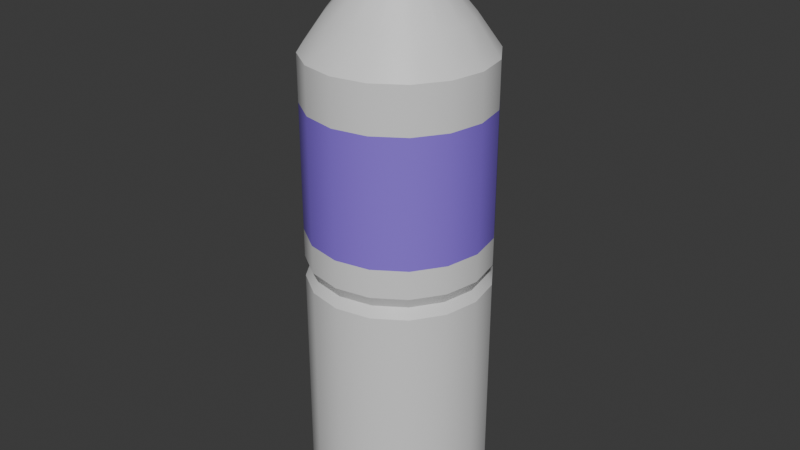 # Source: bottle.blend  (saved by Blender 4.1.24; exported with 4.5.12 LTS)
import bpy
from mathutils import Matrix  # noqa: F401  (used for matrix-valued properties, if any)

bpy.ops.wm.read_factory_settings(use_empty=True)
scene = bpy.context.scene
scene.name = 'Scene'

# ---- collections
col_collection = bpy.data.collections.new('Collection'); scene.collection.children.link(col_collection)

# ---- materials (node trees are filled in below, after node groups)
mat_x = bpy.data.materials.new('材质')
mat_x.use_transparent_shadow = False
mat_001 = bpy.data.materials.new('材质.001')
mat_001.use_transparent_shadow = False

# ---- material node trees
mat_x.use_nodes = True; mat_x.node_tree.nodes.clear()
_N = mat_x.node_tree.nodes; _L = mat_x.node_tree.links
n0 = _N.new('ShaderNodeBsdfPrincipled'); n0.name = '原理化BSDF'; n0.location = (10, 300)
n1 = _N.new('ShaderNodeOutputMaterial'); n1.name = '材质输出'; n1.location = (300, 300)
_L.new(n0.outputs[0], n1.inputs[0])
n1.is_active_output = True
mat_001.use_nodes = True; mat_001.node_tree.nodes.clear()
_N = mat_001.node_tree.nodes; _L = mat_001.node_tree.links
n0 = _N.new('ShaderNodeBsdfPrincipled'); n0.name = '原理化BSDF'; n0.location = (10, 300)
n0.inputs[0].default_value = (0.2755, 0.1548, 0.8004, 1.0)
n1 = _N.new('ShaderNodeOutputMaterial'); n1.name = '材质输出'; n1.location = (300, 300)
_L.new(n0.outputs[0], n1.inputs[0])
n1.is_active_output = True

# ---- world
world_world = bpy.data.worlds.new('World'); scene.world = world_world
world_world.use_nodes = True; world_world.node_tree.nodes.clear()
_N = world_world.node_tree.nodes; _L = world_world.node_tree.links
n0 = _N.new('ShaderNodeOutputWorld'); n0.name = 'World Output'; n0.location = (300, 300)
n1 = _N.new('ShaderNodeBackground'); n1.name = 'Background'; n1.location = (10, 300)
n1.inputs[0].default_value = (0.05088, 0.05088, 0.05088, 1.0)
_L.new(n1.outputs[0], n0.inputs[0])
n0.is_active_output = True
world_world.color = (0.05088, 0.05088, 0.05088)
world_world.use_sun_shadow = False
world_world.sun_shadow_jitter_overblur = 0.0

# ---- meshes
me_x = bpy.data.meshes.new('柱体')
me_x.from_pydata([(0.0, 1.0, 2.546), (0.3827, 0.9239, 2.546), (0.7071, 0.7071, 2.546), (0.9239, 0.3827, 2.546), (1.0, 0.0, 2.546), (0.9239, -0.3827, 2.546), (0.7071, -0.7071, 2.546), (0.3827, -0.9239, 2.546), (0.0, -1.0, 2.546), (-0.3827, -0.9239, 2.546), (-0.7071, -0.7071, 2.546), (-0.9239, -0.3827, 2.546), (-1.0, 0.0, 2.546), (-0.9239, 0.3827, 2.546), (-0.7071, 0.7071, 2.546), (-0.3827, 0.9239, 2.546), (1.863e-09, 0.8814, -2.63), (0.0, 1.0, -2.514), (0.3373, 0.8143, -2.63), (0.3827, 0.9239, -2.514), (0.6232, 0.6232, -2.63), (0.7071, 0.7071, -2.514), (0.8143, 0.3373, -2.63), (0.9239, 0.3827, -2.514), (0.8814, -1.863e-09, -2.63), (1.0, 0.0, -2.514), (0.8143, -0.3373, -2.63), (0.9239, -0.3827, -2.514), (0.6232, -0.6232, -2.63), (0.7071, -0.7071, -2.514), (0.3373, -0.8143, -2.63), (0.3827, -0.9239, -2.514), (-1.863e-09, -0.8814, -2.63), (0.0, -1.0, -2.514), (-0.3373, -0.8143, -2.63), (-0.3827, -0.9239, -2.514), (-0.6232, -0.6232, -2.63), (-0.7071, -0.7071, -2.514), (-0.8143, -0.3373, -2.63), (-0.9239, -0.3827, -2.514), (-0.8814, 1.863e-09, -2.63), (-1.0, 0.0, -2.514), (-0.8143, 0.3373, -2.63), (-0.9239, 0.3827, -2.514), (-0.6232, 0.6232, -2.63), (-0.7071, 0.7071, -2.514), (-0.3373, 0.8143, -2.63), (-0.3827, 0.9239, -2.514), (0.1365, 0.3295, 3.378), (7.463e-08, 0.3567, 3.378), (0.2522, 0.2522, 3.378), (0.3295, 0.1365, 3.378), (0.3567, -8.01e-09, 3.378), (0.3295, -0.1365, 3.378), (0.2522, -0.2522, 3.378), (0.1365, -0.3295, 3.378), (7.463e-08, -0.3567, 3.378), (-0.1365, -0.3295, 3.378), (-0.2522, -0.2522, 3.378), (-0.3295, -0.1365, 3.378), (-0.3567, -8.01e-09, 3.378), (-0.3295, 0.1365, 3.378), (-0.2522, 0.2522, 3.378), (-0.1365, 0.3295, 3.378), (-0.2522, 0.2522, 3.454), (-0.2522, 0.2522, 3.414), (-0.1365, 0.3295, 3.414), (-0.1365, 0.3295, 3.454), (0.1365, -0.3295, 3.454), (0.1365, -0.3295, 3.414), (8.008e-08, -0.3567, 3.414), (8.627e-08, -0.3567, 3.454), (8.627e-08, 0.3567, 3.454), (8.008e-08, 0.3567, 3.414), (0.1365, 0.3295, 3.414), (0.1365, 0.3295, 3.454), (-0.1365, -0.3295, 3.414), (-0.1365, -0.3295, 3.454), (0.2522, 0.2522, 3.414), (0.2522, 0.2522, 3.454), (-0.2522, -0.2522, 3.414), (-0.2522, -0.2522, 3.454), (0.3295, 0.1365, 3.414), (0.3295, 0.1365, 3.454), (-0.3295, -0.1365, 3.414), (-0.3295, -0.1365, 3.454), (0.3567, -8.01e-09, 3.414), (0.3567, -8.01e-09, 3.454), (-0.3567, -8.01e-09, 3.414), (-0.3567, -8.01e-09, 3.454), (0.3295, -0.1365, 3.414), (0.3295, -0.1365, 3.454), (-0.3295, 0.1365, 3.414), (-0.3295, 0.1365, 3.454), (0.2522, -0.2522, 3.414), (0.2522, -0.2522, 3.454), (-0.3669, -0.152, 3.454), (-0.3773, -0.1563, 3.443), (-0.3669, -0.152, 3.414), (-0.3773, -0.1563, 3.425), (0.3971, -8.01e-09, 3.454), (0.4084, -8.01e-09, 3.443), (0.3971, -8.01e-09, 3.414), (0.4084, -8.01e-09, 3.425), (-0.3971, -8.01e-09, 3.454), (-0.4084, -8.01e-09, 3.443), (-0.3971, -8.01e-09, 3.414), (-0.4084, -8.01e-09, 3.425), (0.3669, -0.152, 3.454), (0.3773, -0.1563, 3.443), (0.3669, -0.152, 3.414), (0.3773, -0.1563, 3.425), (-0.2808, 0.2808, 3.414), (-0.2887, 0.2887, 3.425), (-0.2887, 0.2887, 3.443), (-0.2808, 0.2808, 3.454), (-0.3669, 0.152, 3.454), (-0.3773, 0.1563, 3.443), (-0.3669, 0.152, 3.414), (-0.3773, 0.1563, 3.425), (0.1563, -0.3773, 3.425), (0.152, -0.3669, 3.414), (0.152, -0.3669, 3.454), (0.1563, -0.3773, 3.443), (0.2808, -0.2808, 3.454), (0.2887, -0.2887, 3.443), (0.2808, -0.2808, 3.414), (0.2887, -0.2887, 3.425), (0.3669, 0.152, 3.414), (0.3773, 0.1563, 3.425), (0.3669, 0.152, 3.454), (0.3773, 0.1563, 3.443), (-0.2808, -0.2808, 3.414), (-0.2887, -0.2887, 3.425), (-0.2808, -0.2808, 3.454), (-0.2887, -0.2887, 3.443), (0.2808, 0.2808, 3.414), (0.2887, 0.2887, 3.425), (0.2808, 0.2808, 3.454), (0.2887, 0.2887, 3.443), (-0.152, -0.3669, 3.414), (-0.1563, -0.3773, 3.425), (-0.152, -0.3669, 3.454), (-0.1563, -0.3773, 3.443), (0.1563, 0.3773, 3.425), (0.152, 0.3669, 3.414), (0.1563, 0.3773, 3.443), (0.152, 0.3669, 3.454), (7.922e-08, -0.4084, 3.425), (7.734e-08, -0.3971, 3.414), (8.362e-08, -0.4084, 3.443), (8.627e-08, -0.3971, 3.454), (-0.1563, 0.3773, 3.425), (-0.152, 0.3669, 3.414), (-0.152, 0.3669, 3.454), (-0.1563, 0.3773, 3.443), (8.362e-08, 0.4084, 3.443), (8.627e-08, 0.3971, 3.454), (7.734e-08, 0.3971, 3.414), (7.922e-08, 0.4084, 3.425), (0.1205, 0.291, 3.279), (1.714e-08, 0.3149, 3.279), (0.2227, 0.2227, 3.279), (0.291, 0.1205, 3.279), (0.3149, -8.01e-09, 3.279), (0.291, -0.1205, 3.279), (0.2227, -0.2227, 3.279), (0.1205, -0.291, 3.279), (1.714e-08, -0.3149, 3.279), (-0.1205, -0.291, 3.279), (-0.2227, -0.2227, 3.279), (-0.291, -0.1205, 3.279), (-0.3149, -8.01e-09, 3.279), (-0.291, 0.1205, 3.279), (-0.2227, 0.2227, 3.279), (-0.1205, 0.291, 3.279), (0.1205, 0.291, 3.727), (0.1247, 0.301, 3.738), (1.071e-07, 0.3258, 3.738), (1.052e-07, 0.3149, 3.727), (0.2227, 0.2227, 3.727), (0.2304, 0.2304, 3.738), (0.291, 0.1205, 3.727), (0.301, 0.1247, 3.738), (0.3149, -8.01e-09, 3.727), (0.3258, -8.01e-09, 3.738), (0.291, -0.1205, 3.727), (0.301, -0.1247, 3.738), (0.2227, -0.2227, 3.727), (0.2304, -0.2304, 3.738), (0.1205, -0.291, 3.727), (0.1247, -0.301, 3.738), (1.052e-07, -0.3149, 3.727), (1.071e-07, -0.3258, 3.738), (-0.1205, -0.291, 3.727), (-0.1247, -0.301, 3.738), (-0.2227, -0.2227, 3.727), (-0.2304, -0.2304, 3.738), (-0.2909, -0.1205, 3.727), (-0.301, -0.1247, 3.738), (-0.3149, -8.01e-09, 3.727), (-0.3258, -8.01e-09, 3.738), (-0.2909, 0.1205, 3.727), (-0.301, 0.1247, 3.738), (-0.2227, 0.2227, 3.727), (-0.2304, 0.2304, 3.738), (-0.1205, 0.291, 3.727), (-0.1247, 0.301, 3.738), (0.1323, 0.3195, 3.738), (0.1365, 0.3295, 3.727), (1.059e-07, 0.3567, 3.727), (1.068e-07, 0.3458, 3.738), (0.2445, 0.2445, 3.738), (0.2522, 0.2522, 3.727), (0.3195, 0.1323, 3.738), (0.3295, 0.1365, 3.727), (0.3458, -8.01e-09, 3.738), (0.3567, -8.01e-09, 3.727), (0.3195, -0.1323, 3.738), (0.3295, -0.1365, 3.727), (0.2445, -0.2445, 3.738), (0.2522, -0.2522, 3.727), (0.1323, -0.3195, 3.738), (0.1365, -0.3295, 3.727), (1.068e-07, -0.3458, 3.738), (1.059e-07, -0.3567, 3.727), (-0.1323, -0.3195, 3.738), (-0.1365, -0.3295, 3.727), (-0.2445, -0.2445, 3.738), (-0.2522, -0.2522, 3.727), (-0.3195, -0.1323, 3.738), (-0.3295, -0.1365, 3.727), (-0.3458, -8.01e-09, 3.738), (-0.3567, -8.01e-09, 3.727), (-0.3195, 0.1323, 3.738), (-0.3295, 0.1365, 3.727), (-0.2445, 0.2445, 3.738), (-0.2522, 0.2522, 3.727), (-0.1323, 0.3195, 3.738), (-0.1365, 0.3295, 3.727), (0.1318, 0.3183, 3.696), (0.1365, 0.3295, 3.673), (0.1318, 0.3183, 3.643), (0.1365, 0.3295, 3.618), (0.1318, 0.3183, 3.591), (0.1365, 0.3295, 3.563), (0.1318, 0.3183, 3.538), (0.1365, 0.3295, 3.509), (0.1318, 0.3183, 3.485), (8.797e-08, 0.3445, 3.485), (9.018e-08, 0.3567, 3.509), (9.176e-08, 0.3445, 3.538), (9.41e-08, 0.3567, 3.563), (9.554e-08, 0.3445, 3.591), (9.802e-08, 0.3567, 3.618), (9.933e-08, 0.3445, 3.643), (1.019e-07, 0.3567, 3.673), (1.031e-07, 0.3445, 3.696), (0.2436, 0.2436, 3.696), (0.2522, 0.2522, 3.673), (0.2436, 0.2436, 3.643), (0.2522, 0.2522, 3.618), (0.2436, 0.2436, 3.591), (0.2522, 0.2522, 3.563), (0.2436, 0.2436, 3.538), (0.2522, 0.2522, 3.509), (0.2436, 0.2436, 3.485), (-0.1318, 0.3183, 3.485), (-0.1365, 0.3295, 3.509), (-0.1318, 0.3183, 3.538), (-0.1365, 0.3295, 3.563), (-0.1318, 0.3183, 3.591), (-0.1365, 0.3295, 3.618), (-0.1318, 0.3183, 3.643), (-0.1365, 0.3295, 3.673), (-0.1318, 0.3183, 3.696), (0.3183, 0.1318, 3.696), (0.3295, 0.1365, 3.673), (0.3183, 0.1318, 3.643), (0.3295, 0.1365, 3.618), (0.3183, 0.1318, 3.591), (0.3295, 0.1365, 3.563), (0.3183, 0.1318, 3.538), (0.3295, 0.1365, 3.509), (0.3183, 0.1318, 3.485), (0.3445, -7.839e-09, 3.696), (0.3567, -8.01e-09, 3.673), (0.3445, -7.839e-09, 3.643), (0.3567, -8.01e-09, 3.618), (0.3445, -7.839e-09, 3.591), (0.3567, -8.01e-09, 3.563), (0.3445, -7.839e-09, 3.538), (0.3567, -8.01e-09, 3.509), (0.3445, -7.839e-09, 3.485), (0.3183, -0.1318, 3.696), (0.3295, -0.1365, 3.673), (0.3183, -0.1318, 3.643), (0.3295, -0.1365, 3.618), (0.3183, -0.1318, 3.591), (0.3295, -0.1365, 3.563), (0.3183, -0.1318, 3.538), (0.3295, -0.1365, 3.509), (0.3183, -0.1318, 3.485), (0.2436, -0.2436, 3.696), (0.2522, -0.2522, 3.673), (0.2436, -0.2436, 3.643), (0.2522, -0.2522, 3.618), (0.2436, -0.2436, 3.591), (0.2522, -0.2522, 3.563), (0.2436, -0.2436, 3.538), (0.2522, -0.2522, 3.509), (0.2436, -0.2436, 3.485), (0.1318, -0.3183, 3.696), (0.1365, -0.3295, 3.673), (0.1318, -0.3183, 3.643), (0.1365, -0.3295, 3.618), (0.1318, -0.3183, 3.591), (0.1365, -0.3295, 3.563), (0.1318, -0.3183, 3.538), (0.1365, -0.3295, 3.509), (0.1318, -0.3183, 3.485), (1.031e-07, -0.3445, 3.696), (1.019e-07, -0.3567, 3.673), (9.933e-08, -0.3445, 3.643), (9.802e-08, -0.3567, 3.618), (9.554e-08, -0.3445, 3.591), (9.41e-08, -0.3567, 3.563), (9.176e-08, -0.3445, 3.538), (9.018e-08, -0.3567, 3.509), (8.797e-08, -0.3445, 3.485), (-0.1318, -0.3183, 3.696), (-0.1365, -0.3295, 3.673), (-0.1318, -0.3183, 3.643), (-0.1365, -0.3295, 3.618), (-0.1318, -0.3183, 3.591), (-0.1365, -0.3295, 3.563), (-0.1318, -0.3183, 3.538), (-0.1365, -0.3295, 3.509), (-0.1318, -0.3183, 3.485), (-0.2436, -0.2436, 3.696), (-0.2522, -0.2522, 3.673), (-0.2436, -0.2436, 3.643), (-0.2522, -0.2522, 3.618), (-0.2436, -0.2436, 3.591), (-0.2522, -0.2522, 3.563), (-0.2436, -0.2436, 3.538), (-0.2522, -0.2522, 3.509), (-0.2436, -0.2436, 3.485), (-0.3183, -0.1318, 3.696), (-0.3295, -0.1365, 3.673), (-0.3183, -0.1318, 3.643), (-0.3295, -0.1365, 3.618), (-0.3183, -0.1318, 3.591), (-0.3295, -0.1365, 3.563), (-0.3183, -0.1318, 3.538), (-0.3295, -0.1365, 3.509), (-0.3183, -0.1318, 3.485), (-0.3445, -7.839e-09, 3.696), (-0.3567, -8.01e-09, 3.673), (-0.3445, -7.839e-09, 3.643), (-0.3567, -8.01e-09, 3.618), (-0.3445, -7.839e-09, 3.591), (-0.3567, -8.01e-09, 3.563), (-0.3445, -7.839e-09, 3.538), (-0.3567, -8.01e-09, 3.509), (-0.3445, -7.839e-09, 3.485), (-0.3183, 0.1318, 3.696), (-0.3295, 0.1365, 3.673), (-0.3183, 0.1318, 3.643), (-0.3295, 0.1365, 3.618), (-0.3183, 0.1318, 3.591), (-0.3295, 0.1365, 3.563), (-0.3183, 0.1318, 3.538), (-0.3295, 0.1365, 3.509), (-0.3183, 0.1318, 3.485), (-0.2436, 0.2436, 3.696), (-0.2522, 0.2522, 3.673), (-0.2436, 0.2436, 3.643), (-0.2522, 0.2522, 3.618), (-0.2436, 0.2436, 3.591), (-0.2522, 0.2522, 3.563), (-0.2436, 0.2436, 3.538), (-0.2522, 0.2522, 3.509), (-0.2436, 0.2436, 3.485), (0.8736, 0.3618, 0.2129), (0.9455, 1.217e-09, 0.2129), (0.8736, -0.3618, 0.2129), (0.6686, -0.6686, 0.2129), (0.3618, -0.8736, 0.2129), (0.0, -0.9455, 0.2129), (-0.3618, -0.8736, 0.2129), (-0.6686, -0.6686, 0.2129), (-0.8736, -0.3618, 0.2129), (-0.9455, 1.217e-09, 0.2129), (-0.8736, 0.3618, 0.2129), (-0.3618, 0.8736, 0.2129), (-0.6686, 0.6686, 0.2129), (0.6686, 0.6686, 0.2129), (0.3618, 0.8736, 0.2129), (0.0, 0.9455, 0.2129), (0.0, 1.0, 0.09495), (0.0, 1.0, 0.3309), (0.3827, 0.9239, 0.3309), (0.3827, 0.9239, 0.09495), (-0.3827, 0.9239, 0.3309), (-0.3827, 0.9239, 0.09495), (0.7071, 0.7071, 0.3309), (0.7071, 0.7071, 0.09495), (0.9239, 0.3827, 0.09495), (0.9239, 0.3827, 0.3309), (1.0, 0.0, 0.09495), (1.0, 0.0, 0.3309), (0.9239, -0.3827, 0.09495), (0.9239, -0.3827, 0.3309), (0.7071, -0.7071, 0.09495), (0.7071, -0.7071, 0.3309), (0.3827, -0.9239, 0.09495), (0.3827, -0.9239, 0.3309), (0.0, -1.0, 0.09495), (0.0, -1.0, 0.3309), (-0.3827, -0.9239, 0.09495), (-0.3827, -0.9239, 0.3309), (-0.7071, -0.7071, 0.09495), (-0.7071, -0.7071, 0.3309), (-0.9239, -0.3827, 0.09495), (-0.9239, -0.3827, 0.3309), (-1.0, 0.0, 0.09495), (-1.0, 0.0, 0.3309), (-0.9239, 0.3827, 0.09495), (-0.9239, 0.3827, 0.3309), (-0.7071, 0.7071, 0.09495), (-0.7071, 0.7071, 0.3309), (0.285, 0.6881, 2.911), (0.5267, 0.5267, 2.911), (-0.285, -0.6881, 2.911), (-0.5267, -0.5267, 2.911), (0.6881, 0.285, 2.911), (-0.6881, -0.285, 2.911), (0.7448, -4.033e-09, 2.911), (-0.7448, -4.033e-09, 2.911), (0.6881, -0.285, 2.911), (-0.6881, 0.285, 2.911), (0.5267, -0.5267, 2.911), (-0.5267, 0.5267, 2.911), (0.285, -0.6881, 2.911), (-0.285, 0.6881, 2.911), (3.832e-08, -0.7448, 2.911), (3.832e-08, 0.7448, 2.911), (0.0, 1.0, 0.646), (0.0, 1.0, 2.038), (0.3827, 0.9239, 2.038), (0.3827, 0.9239, 0.646), (-0.3827, 0.9239, 0.646), (-0.3827, 0.9239, 2.038), (0.7071, 0.7071, 0.646), (0.7071, 0.7071, 2.038), (-0.7071, 0.7071, 2.038), (-0.7071, 0.7071, 0.646), (0.9239, 0.3827, 2.038), (0.9239, 0.3827, 0.646), (1.0, 0.0, 2.038), (1.0, 0.0, 0.646), (0.9239, -0.3827, 2.038), (0.9239, -0.3827, 0.646), (0.7071, -0.7071, 2.038), (0.7071, -0.7071, 0.646), (0.3827, -0.9239, 2.038), (0.3827, -0.9239, 0.646), (0.0, -1.0, 2.038), (0.0, -1.0, 0.646), (-0.3827, -0.9239, 2.038), (-0.3827, -0.9239, 0.646), (-0.7071, -0.7071, 2.038), (-0.7071, -0.7071, 0.646), (-0.9239, -0.3827, 2.038), (-0.9239, -0.3827, 0.646), (-1.0, 0.0, 2.038), (-1.0, 0.0, 0.646), (-0.9239, 0.3827, 2.038), (-0.9239, 0.3827, 0.646)], [], [(19, 403, 407, 21), (23, 408, 410, 25), (25, 410, 412, 27), (27, 412, 414, 29), (29, 414, 416, 31), (31, 416, 418, 33), (33, 418, 420, 35), (35, 420, 422, 37), (37, 422, 424, 39), (39, 424, 426, 41), (41, 426, 428, 43), (43, 428, 430, 45), (404, 401, 399, 395), (45, 430, 405, 47), (433, 432, 48, 50), (431, 457, 452, 404), (47, 405, 400, 17), (17, 19, 18, 16), (19, 21, 20, 18), (21, 23, 22, 20), (23, 25, 24, 22), (25, 27, 26, 24), (27, 29, 28, 26), (29, 31, 30, 28), (31, 33, 32, 30), (33, 35, 34, 32), (35, 37, 36, 34), (37, 39, 38, 36), (39, 41, 40, 38), (41, 43, 42, 40), (43, 45, 44, 42), (45, 47, 46, 44), (47, 17, 16, 46), (16, 18, 20, 22, 24, 26, 28, 30, 32, 34, 36, 38, 40, 42, 44, 46), (62, 61, 92, 65), (435, 434, 57, 58), (436, 433, 50, 51), (437, 435, 58, 59), (438, 436, 51, 52), (439, 437, 59, 60), (440, 438, 52, 53), (441, 439, 60, 61), (442, 440, 53, 54), (443, 441, 61, 62), (444, 442, 54, 55), (445, 443, 62, 63), (446, 444, 55, 56), (432, 447, 49, 48), (447, 445, 63, 49), (434, 446, 56, 57), (196, 194, 169, 170), (55, 54, 94, 69), (48, 49, 73, 74), (321, 312, 223, 225), (258, 240, 209, 213), (58, 57, 76, 80), (51, 50, 78, 82), (59, 58, 80, 84), (52, 51, 82, 86), (60, 59, 84, 88), (53, 52, 86, 90), (61, 60, 88, 92), (54, 53, 90, 94), (123, 150, 148, 120), (63, 62, 65, 66), (56, 55, 69, 70), (57, 56, 70, 76), (49, 63, 66, 73), (312, 303, 221, 223), (375, 366, 235, 237), (303, 294, 219, 221), (366, 357, 233, 235), (294, 285, 217, 219), (357, 348, 231, 233), (285, 276, 215, 217), (348, 339, 229, 231), (257, 275, 239, 210), (339, 330, 227, 229), (276, 258, 213, 215), (50, 48, 74, 78), (330, 321, 225, 227), (64, 67, 154, 115), (150, 143, 141, 148), (93, 64, 115, 116), (84, 80, 132, 98), (69, 94, 126, 121), (95, 68, 122, 124), (88, 84, 98, 106), (77, 81, 134, 142), (139, 131, 129, 137), (146, 139, 137, 144), (125, 123, 120, 127), (72, 75, 147, 157), (86, 82, 128, 102), (155, 156, 159, 152), (90, 86, 102, 110), (79, 83, 130, 138), (275, 375, 237, 239), (65, 92, 118, 112), (94, 90, 110, 126), (92, 88, 106, 118), (131, 101, 103, 129), (135, 97, 99, 133), (87, 91, 108, 100), (85, 89, 104, 96), (82, 78, 136, 128), (80, 76, 140, 132), (78, 74, 145, 136), (76, 70, 149, 140), (73, 66, 153, 158), (74, 73, 158, 145), (70, 69, 121, 149), (117, 114, 113, 119), (66, 65, 112, 153), (75, 79, 138, 147), (101, 109, 111, 103), (89, 93, 116, 104), (109, 125, 127, 111), (156, 146, 144, 159), (114, 155, 152, 113), (71, 77, 142, 151), (97, 105, 107, 99), (83, 87, 100, 130), (105, 117, 119, 107), (91, 95, 124, 108), (143, 135, 133, 141), (67, 72, 157, 154), (68, 71, 151, 122), (153, 112, 113, 152), (145, 158, 159, 144), (151, 142, 143, 150), (147, 138, 139, 146), (142, 134, 135, 143), (138, 130, 131, 139), (134, 96, 97, 135), (130, 100, 101, 131), (96, 104, 105, 97), (100, 108, 109, 101), (104, 116, 117, 105), (108, 124, 125, 109), (121, 126, 127, 120), (124, 122, 123, 125), (115, 154, 155, 114), (157, 147, 146, 156), (154, 157, 156, 155), (116, 115, 114, 117), (149, 121, 120, 148), (112, 118, 119, 113), (126, 110, 111, 127), (118, 106, 107, 119), (110, 102, 103, 111), (106, 98, 99, 107), (102, 128, 129, 103), (98, 132, 133, 99), (128, 136, 137, 129), (136, 145, 144, 137), (158, 153, 152, 159), (132, 140, 141, 133), (140, 149, 148, 141), (122, 151, 150, 123), (81, 85, 96, 134), (180, 176, 160, 162), (178, 177, 208, 211), (184, 182, 163, 164), (186, 184, 164, 165), (188, 186, 165, 166), (190, 188, 166, 167), (192, 190, 167, 168), (193, 195, 226, 224), (194, 192, 168, 169), (198, 196, 170, 171), (200, 198, 171, 172), (202, 200, 172, 173), (204, 202, 173, 174), (206, 204, 174, 175), (240, 257, 210, 209), (182, 180, 162, 163), (160, 161, 175, 174, 173, 172, 171, 170, 169, 168, 167, 166, 165, 164, 163, 162), (179, 206, 175, 161), (195, 197, 228, 226), (181, 183, 214, 212), (197, 199, 230, 228), (183, 185, 216, 214), (199, 201, 232, 230), (185, 187, 218, 216), (201, 203, 234, 232), (187, 189, 220, 218), (203, 205, 236, 234), (189, 191, 222, 220), (205, 207, 238, 236), (191, 193, 224, 222), (177, 181, 212, 208), (207, 178, 211, 238), (209, 210, 211, 208), (213, 209, 208, 212), (215, 213, 212, 214), (217, 215, 214, 216), (219, 217, 216, 218), (221, 219, 218, 220), (223, 221, 220, 222), (225, 223, 222, 224), (227, 225, 224, 226), (229, 227, 226, 228), (231, 229, 228, 230), (233, 231, 230, 232), (235, 233, 232, 234), (237, 235, 234, 236), (239, 237, 236, 238), (210, 239, 238, 211), (177, 178, 179, 176), (181, 177, 176, 180), (183, 181, 180, 182), (185, 183, 182, 184), (187, 185, 184, 186), (189, 187, 186, 188), (191, 189, 188, 190), (193, 191, 190, 192), (195, 193, 192, 194), (197, 195, 194, 196), (199, 197, 196, 198), (201, 199, 198, 200), (203, 201, 200, 202), (205, 203, 202, 204), (207, 205, 204, 206), (178, 207, 206, 179), (176, 179, 161, 160), (75, 72, 249, 248), (248, 249, 250, 247), (247, 250, 251, 246), (246, 251, 252, 245), (245, 252, 253, 244), (244, 253, 254, 243), (243, 254, 255, 242), (242, 255, 256, 241), (241, 256, 257, 240), (67, 64, 383, 267), (267, 383, 382, 268), (268, 382, 381, 269), (269, 381, 380, 270), (270, 380, 379, 271), (271, 379, 378, 272), (272, 378, 377, 273), (273, 377, 376, 274), (274, 376, 375, 275), (77, 71, 329, 338), (338, 329, 328, 337), (337, 328, 327, 336), (336, 327, 326, 335), (335, 326, 325, 334), (334, 325, 324, 333), (333, 324, 323, 332), (332, 323, 322, 331), (331, 322, 321, 330), (83, 79, 266, 284), (284, 266, 265, 283), (283, 265, 264, 282), (282, 264, 263, 281), (281, 263, 262, 280), (280, 262, 261, 279), (279, 261, 260, 278), (278, 260, 259, 277), (277, 259, 258, 276), (81, 77, 338, 347), (347, 338, 337, 346), (346, 337, 336, 345), (345, 336, 335, 344), (344, 335, 334, 343), (343, 334, 333, 342), (342, 333, 332, 341), (341, 332, 331, 340), (340, 331, 330, 339), (72, 67, 267, 249), (249, 267, 268, 250), (250, 268, 269, 251), (251, 269, 270, 252), (252, 270, 271, 253), (253, 271, 272, 254), (254, 272, 273, 255), (255, 273, 274, 256), (256, 274, 275, 257), (85, 81, 347, 356), (356, 347, 346, 355), (355, 346, 345, 354), (354, 345, 344, 353), (353, 344, 343, 352), (352, 343, 342, 351), (351, 342, 341, 350), (350, 341, 340, 349), (349, 340, 339, 348), (87, 83, 284, 293), (293, 284, 283, 292), (292, 283, 282, 291), (291, 282, 281, 290), (290, 281, 280, 289), (289, 280, 279, 288), (288, 279, 278, 287), (287, 278, 277, 286), (286, 277, 276, 285), (89, 85, 356, 365), (365, 356, 355, 364), (364, 355, 354, 363), (363, 354, 353, 362), (362, 353, 352, 361), (361, 352, 351, 360), (360, 351, 350, 359), (359, 350, 349, 358), (358, 349, 348, 357), (91, 87, 293, 302), (302, 293, 292, 301), (301, 292, 291, 300), (300, 291, 290, 299), (299, 290, 289, 298), (298, 289, 288, 297), (297, 288, 287, 296), (296, 287, 286, 295), (295, 286, 285, 294), (93, 89, 365, 374), (374, 365, 364, 373), (373, 364, 363, 372), (372, 363, 362, 371), (371, 362, 361, 370), (370, 361, 360, 369), (369, 360, 359, 368), (368, 359, 358, 367), (367, 358, 357, 366), (95, 91, 302, 311), (311, 302, 301, 310), (310, 301, 300, 309), (309, 300, 299, 308), (308, 299, 298, 307), (307, 298, 297, 306), (306, 297, 296, 305), (305, 296, 295, 304), (304, 295, 294, 303), (64, 93, 374, 383), (383, 374, 373, 382), (382, 373, 372, 381), (381, 372, 371, 380), (380, 371, 370, 379), (379, 370, 369, 378), (378, 369, 368, 377), (377, 368, 367, 376), (376, 367, 366, 375), (68, 95, 311, 320), (320, 311, 310, 319), (319, 310, 309, 318), (318, 309, 308, 317), (317, 308, 307, 316), (316, 307, 306, 315), (315, 306, 305, 314), (314, 305, 304, 313), (313, 304, 303, 312), (79, 75, 248, 266), (266, 248, 247, 265), (265, 247, 246, 264), (264, 246, 245, 263), (263, 245, 244, 262), (262, 244, 243, 261), (261, 243, 242, 260), (260, 242, 241, 259), (259, 241, 240, 258), (71, 68, 320, 329), (329, 320, 319, 328), (328, 319, 318, 327), (327, 318, 317, 326), (326, 317, 316, 325), (325, 316, 315, 324), (324, 315, 314, 323), (323, 314, 313, 322), (322, 313, 312, 321), (402, 451, 454, 406), (456, 14, 15, 453), (21, 407, 408, 23), (429, 479, 457, 431), (427, 477, 479, 429), (425, 475, 477, 427), (423, 473, 475, 425), (421, 471, 473, 423), (419, 469, 471, 421), (417, 467, 469, 419), (415, 465, 467, 417), (413, 463, 465, 415), (411, 461, 463, 413), (478, 13, 14, 456), (17, 400, 403, 19), (399, 398, 403, 400), (398, 397, 407, 403), (396, 395, 405, 430), (394, 396, 430, 428), (393, 394, 428, 426), (392, 393, 426, 424), (391, 392, 424, 422), (390, 391, 422, 420), (389, 390, 420, 418), (388, 389, 418, 416), (387, 388, 416, 414), (386, 387, 414, 412), (385, 386, 412, 410), (384, 385, 410, 408), (397, 384, 408, 407), (395, 399, 400, 405), (404, 452, 448, 401), (406, 409, 384, 397), (409, 411, 385, 384), (411, 413, 386, 385), (413, 415, 387, 386), (415, 417, 388, 387), (417, 419, 389, 388), (419, 421, 390, 389), (421, 423, 391, 390), (423, 425, 392, 391), (425, 427, 393, 392), (427, 429, 394, 393), (429, 431, 396, 394), (431, 404, 395, 396), (402, 406, 397, 398), (401, 402, 398, 399), (9, 8, 446, 434), (0, 15, 445, 447), (1, 0, 447, 432), (8, 7, 444, 446), (15, 14, 443, 445), (7, 6, 442, 444), (14, 13, 441, 443), (6, 5, 440, 442), (13, 12, 439, 441), (5, 4, 438, 440), (12, 11, 437, 439), (4, 3, 436, 438), (11, 10, 435, 437), (3, 2, 433, 436), (10, 9, 434, 435), (2, 1, 432, 433), (453, 15, 0, 449), (455, 2, 3, 458), (458, 3, 4, 460), (460, 4, 5, 462), (462, 5, 6, 464), (464, 6, 7, 466), (466, 7, 8, 468), (468, 8, 9, 470), (470, 9, 10, 472), (472, 10, 11, 474), (474, 11, 12, 476), (476, 12, 13, 478), (409, 459, 461, 411), (450, 1, 2, 455), (401, 448, 451, 402), (406, 454, 459, 409), (449, 450, 451, 448), (455, 458, 459, 454), (458, 460, 461, 459), (460, 462, 463, 461), (462, 464, 465, 463), (464, 466, 467, 465), (466, 468, 469, 467), (468, 470, 471, 469), (470, 472, 473, 471), (472, 474, 475, 473), (474, 476, 477, 475), (476, 478, 479, 477), (478, 456, 457, 479), (450, 455, 454, 451), (453, 449, 448, 452), (456, 453, 452, 457), (449, 0, 1, 450)])
me_x.polygons.foreach_set('use_smooth', [True] * 466)
me_x.polygons.foreach_set('material_index', [0, 0, 0, 0, 0, 0, 0, 0, 0, 0, 0, 0, 0, 0, 0, 0, 0, 0, 0, 0, 0, 0, 0, 0, 0, 0, 0, 0, 0, 0, 0, 0, 0, 0, 0, 0, 0, 0, 0, 0, 0, 0, 0, 0, 0, 0, 0, 0, 0, 0, 0, 0, 0, 0, 0, 0, 0, 0, 0, 0, 0, 0, 0, 0, 0, 0, 0, 0, 0, 0, 0, 0, 0, 0, 0, 0, 0, 0, 0, 0, 0, 0, 0, 0, 0, 0, 0, 0, 0, 0, 0, 0, 0, 0, 0, 0, 0, 0, 0, 0, 0, 0, 0, 0, 0, 0, 0, 0, 0, 0, 0, 0, 0, 0, 0, 0, 0, 0, 0, 0, 0, 0, 0, 0, 0, 0, 0, 0, 0, 0, 0, 0, 0, 0, 0, 0, 0, 0, 0, 0, 0, 0, 0, 0, 0, 0, 0, 0, 0, 0, 0, 0, 0, 0, 0, 0, 0, 0, 0, 0, 0, 0, 0, 0, 0, 0, 0, 0, 0, 0, 0, 0, 0, 0, 0, 0, 0, 0, 0, 0, 0, 0, 0, 0, 0, 0, 0, 0, 0, 0, 0, 0, 0, 0, 0, 0, 0, 0, 0, 0, 0, 0, 0, 0, 0, 0, 0, 0, 0, 0, 0, 0, 0, 0, 0, 0, 0, 0, 0, 0, 0, 0, 0, 0, 0, 0, 0, 0, 0, 0, 0, 0, 0, 0, 0, 0, 0, 0, 0, 0, 0, 0, 0, 0, 0, 0, 0, 0, 0, 0, 0, 0, 0, 0, 0, 0, 0, 0, 0, 0, 0, 0, 0, 0, 0, 0, 0, 0, 0, 0, 0, 0, 0, 0, 0, 0, 0, 0, 0, 0, 0, 0, 0, 0, 0, 0, 0, 0, 0, 0, 0, 0, 0, 0, 0, 0, 0, 0, 0, 0, 0, 0, 0, 0, 0, 0, 0, 0, 0, 0, 0, 0, 0, 0, 0, 0, 0, 0, 0, 0, 0, 0, 0, 0, 0, 0, 0, 0, 0, 0, 0, 0, 0, 0, 0, 0, 0, 0, 0, 0, 0, 0, 0, 0, 0, 0, 0, 0, 0, 0, 0, 0, 0, 0, 0, 0, 0, 0, 0, 0, 0, 0, 0, 0, 0, 0, 0, 0, 0, 0, 0, 0, 0, 0, 0, 0, 0, 0, 0, 0, 0, 0, 0, 0, 0, 0, 0, 0, 0, 0, 0, 0, 0, 0, 0, 0, 0, 0, 0, 0, 0, 0, 0, 0, 0, 0, 0, 0, 0, 0, 0, 0, 0, 0, 0, 0, 0, 0, 0, 0, 0, 0, 0, 0, 0, 0, 0, 0, 0, 0, 0, 0, 0, 0, 0, 0, 0, 0, 0, 0, 0, 0, 0, 0, 0, 0, 0, 0, 0, 1, 1, 1, 1, 1, 1, 1, 1, 1, 1, 1, 1, 1, 1, 1, 1, 0])
_k = set([(0, 1), (0, 15), (1, 2), (2, 3), (3, 4), (4, 5), (5, 6), (6, 7), (7, 8), (8, 9), (9, 10), (10, 11), (11, 12), (12, 13), (13, 14), (14, 15), (400, 403), (400, 405), (401, 402), (401, 404), (402, 406), (403, 407), (404, 431), (405, 430), (406, 409), (407, 408), (408, 410), (409, 411), (410, 412), (411, 413), (412, 414), (413, 415), (414, 416), (415, 417), (416, 418), (417, 419), (418, 420), (419, 421), (420, 422), (421, 423), (422, 424), (423, 425), (424, 426), (425, 427), (426, 428), (427, 429), (428, 430), (429, 431)])
me_x.attributes.new('sharp_edge', 'BOOLEAN', 'EDGE').data.foreach_set('value', [ (min(e.vertices), max(e.vertices)) in _k for e in me_x.edges])
_uv = me_x.uv_layers.new(name='UV 贴图')
_uv.uv.foreach_set('vector', [0.9375, 0.5111, 0.9375, 0.745, 0.875, 0.745, 0.875, 0.5111, 0.8125, 0.5111, 0.8125, 0.745, 0.75, 0.745, 0.75, 0.5111, 0.75, 0.5111, 0.75, 0.745, 0.6875, 0.745, 0.6875, 0.5111, 0.6875, 0.5111, 0.6875, 0.745, 0.625, 0.745, 0.625, 0.5111, 0.625, 0.5111, 0.625, 0.745, 0.5625, 0.745, 0.5625, 0.5111, 0.5625, 0.5111, 0.5625, 0.745, 0.5, 0.745, 0.5, 0.5111, 0.5, 0.5111, 0.5, 0.745, 0.4375, 0.745, 0.4375, 0.5111, 0.4375, 0.5111, 0.4375, 0.745, 0.375, 0.745, 0.375, 0.5111, 0.375, 0.5111, 0.375, 0.745, 0.3125, 0.745, 0.3125, 0.5111, 0.3125, 0.5111, 0.3125, 0.745, 0.25, 0.745, 0.25, 0.5111, 0.25, 0.5111, 0.25, 0.745, 0.1875, 0.745, 0.1875, 0.5111, 0.1875, 0.5111, 0.1875, 0.745, 0.125, 0.745, 0.125, 0.5111, 0.0625, 0.7661, 0.0, 0.7661, 0.0, 0.7555, 0.0625, 0.7555, 0.125, 0.5111, 0.125, 0.745, 0.0625, 0.745, 0.0625, 0.5111, 0.875, 1.0, 0.9375, 1.0, 0.9375, 1.0, 0.875, 1.0, 0.125, 0.7661, 0.125, 0.829, 0.0625, 0.829, 0.0625, 0.7661, 0.0625, 0.5111, 0.0625, 0.745, 0.0, 0.745, 0.0, 0.5111, 0.75, 0.49, 0.8418, 0.4717, 0.8309, 0.4454, 0.75, 0.4615, 0.8418, 0.4717, 0.9197, 0.4197, 0.8996, 0.3996, 0.8309, 0.4454, 0.9197, 0.4197, 0.9717, 0.3418, 0.9454, 0.3309, 0.8996, 0.3996, 0.9717, 0.3418, 0.99, 0.25, 0.9615, 0.25, 0.9454, 0.3309, 0.99, 0.25, 0.9717, 0.1582, 0.9454, 0.1691, 0.9615, 0.25, 0.9717, 0.1582, 0.9197, 0.08029, 0.8996, 0.1004, 0.9454, 0.1691, 0.9197, 0.08029, 0.8418, 0.02827, 0.8309, 0.05458, 0.8996, 0.1004, 0.8418, 0.02827, 0.75, 0.01, 0.75, 0.03847, 0.8309, 0.05458, 0.75, 0.01, 0.6582, 0.02827, 0.6691, 0.05458, 0.75, 0.03847, 0.6582, 0.02827, 0.5803, 0.08029, 0.6004, 0.1004, 0.6691, 0.05458, 0.5803, 0.08029, 0.5283, 0.1582, 0.5546, 0.1691, 0.6004, 0.1004, 0.5283, 0.1582, 0.51, 0.25, 0.5385, 0.25, 0.5546, 0.1691, 0.51, 0.25, 0.5283, 0.3418, 0.5546, 0.3309, 0.5385, 0.25, 0.5283, 0.3418, 0.5803, 0.4197, 0.6004, 0.3996, 0.5546, 0.3309, 0.5803, 0.4197, 0.6582, 0.4717, 0.6691, 0.4454, 0.6004, 0.3996, 0.6582, 0.4717, 0.75, 0.49, 0.75, 0.4615, 0.6691, 0.4454, 0.75, 0.4615, 0.8309, 0.4454, 0.8996, 0.3996, 0.9454, 0.3309, 0.9615, 0.25, 0.9454, 0.1691, 0.8996, 0.1004, 0.8309, 0.05458, 0.75, 0.03847, 0.6691, 0.05458, 0.6004, 0.1004, 0.5546, 0.1691, 0.5385, 0.25, 0.5546, 0.3309, 0.6004, 0.3996, 0.6691, 0.4454, 0.125, 1.0, 0.1875, 1.0, 0.1875, 1.0, 0.125, 1.0, 0.375, 1.0, 0.4375, 1.0, 0.4375, 1.0, 0.375, 1.0, 0.8125, 1.0, 0.875, 1.0, 0.875, 1.0, 0.8125, 1.0, 0.3125, 1.0, 0.375, 1.0, 0.375, 1.0, 0.3125, 1.0, 0.75, 1.0, 0.8125, 1.0, 0.8125, 1.0, 0.75, 1.0, 0.25, 1.0, 0.3125, 1.0, 0.3125, 1.0, 0.25, 1.0, 0.6875, 1.0, 0.75, 1.0, 0.75, 1.0, 0.6875, 1.0, 0.1875, 1.0, 0.25, 1.0, 0.25, 1.0, 0.1875, 1.0, 0.625, 1.0, 0.6875, 1.0, 0.6875, 1.0, 0.625, 1.0, 0.125, 1.0, 0.1875, 1.0, 0.1875, 1.0, 0.125, 1.0, 0.5625, 1.0, 0.625, 1.0, 0.625, 1.0, 0.5625, 1.0, 0.0625, 1.0, 0.125, 1.0, 0.125, 1.0, 0.0625, 1.0, 0.5, 1.0, 0.5625, 1.0, 0.5625, 1.0, 0.5, 1.0, 0.9375, 1.0, 1.0, 1.0, 1.0, 1.0, 0.9375, 1.0, 0.0, 1.0, 0.0625, 1.0, 0.0625, 1.0, 0.0, 1.0, 0.4375, 1.0, 0.5, 1.0, 0.5, 1.0, 0.4375, 1.0, 0.1002, 0.1002, 0.1689, 0.05422, 0.1689, 0.05422, 0.1002, 0.1002, 0.5625, 1.0, 0.625, 1.0, 0.625, 1.0, 0.5625, 1.0, 0.9375, 1.0, 1.0, 1.0, 1.0, 1.0, 0.9375, 1.0, 0.5, 1.0, 0.5625, 1.0, 0.5625, 1.0, 0.5, 1.0, 0.875, 1.0, 0.9375, 1.0, 0.9375, 1.0, 0.875, 1.0, 0.375, 1.0, 0.4375, 1.0, 0.4375, 1.0, 0.375, 1.0, 0.8125, 1.0, 0.875, 1.0, 0.875, 1.0, 0.8125, 1.0, 0.3125, 1.0, 0.375, 1.0, 0.375, 1.0, 0.3125, 1.0, 0.75, 1.0, 0.8125, 1.0, 0.8125, 1.0, 0.75, 1.0, 0.25, 1.0, 0.3125, 1.0, 0.3125, 1.0, 0.25, 1.0, 0.6875, 1.0, 0.75, 1.0, 0.75, 1.0, 0.6875, 1.0, 0.1875, 1.0, 0.25, 1.0, 0.25, 1.0, 0.1875, 1.0, 0.625, 1.0, 0.6875, 1.0, 0.6875, 1.0, 0.625, 1.0, 0.5625, 1.0, 0.5, 1.0, 0.5, 1.0, 0.5625, 1.0, 0.0625, 1.0, 0.125, 1.0, 0.125, 1.0, 0.0625, 1.0, 0.5, 1.0, 0.5625, 1.0, 0.5625, 1.0, 0.5, 1.0, 0.4375, 1.0, 0.5, 1.0, 0.5, 1.0, 0.4375, 1.0, 0.0, 1.0, 0.0625, 1.0, 0.0625, 1.0, 0.0, 1.0, 0.5625, 1.0, 0.625, 1.0, 0.625, 1.0, 0.5625, 1.0, 0.125, 1.0, 0.1875, 1.0, 0.1875, 1.0, 0.125, 1.0, 0.625, 1.0, 0.6875, 1.0, 0.6875, 1.0, 0.625, 1.0, 0.1875, 1.0, 0.25, 1.0, 0.25, 1.0, 0.1875, 1.0, 0.6875, 1.0, 0.75, 1.0, 0.75, 1.0, 0.6875, 1.0, 0.25, 1.0, 0.3125, 1.0, 0.3125, 1.0, 0.25, 1.0, 0.75, 1.0, 0.8125, 1.0, 0.8125, 1.0, 0.75, 1.0, 0.3125, 1.0, 0.375, 1.0, 0.375, 1.0, 0.3125, 1.0, 0.0, 1.0, 0.0625, 1.0, 0.0625, 1.0, 0.0, 1.0, 0.375, 1.0, 0.4375, 1.0, 0.4375, 1.0, 0.375, 1.0, 0.8125, 1.0, 0.875, 1.0, 0.875, 1.0, 0.8125, 1.0, 0.875, 1.0, 0.9375, 1.0, 0.9375, 1.0, 0.875, 1.0, 0.4375, 1.0, 0.5, 1.0, 0.5, 1.0, 0.4375, 1.0, 0.125, 1.0, 0.0625, 1.0, 0.0625, 1.0, 0.125, 1.0, 0.5, 1.0, 0.4375, 1.0, 0.4375, 1.0, 0.5, 1.0, 0.1875, 1.0, 0.125, 1.0, 0.125, 1.0, 0.1875, 1.0, 0.3125, 1.0, 0.375, 1.0, 0.375, 1.0, 0.3125, 1.0, 0.5625, 1.0, 0.625, 1.0, 0.625, 1.0, 0.5625, 1.0, 0.625, 1.0, 0.5625, 1.0, 0.5625, 1.0, 0.625, 1.0, 0.25, 1.0, 0.3125, 1.0, 0.3125, 1.0, 0.25, 1.0, 0.4375, 1.0, 0.375, 1.0, 0.375, 1.0, 0.4375, 1.0, 0.875, 1.0, 0.8125, 1.0, 0.8125, 1.0, 0.875, 1.0, 0.9375, 1.0, 0.875, 1.0, 0.875, 1.0, 0.9375, 1.0, 0.625, 1.0, 0.5625, 1.0, 0.5625, 1.0, 0.625, 1.0, 1.0, 1.0, 0.9375, 1.0, 0.9375, 1.0, 1.0, 1.0, 0.75, 1.0, 0.8125, 1.0, 0.8125, 1.0, 0.75, 1.0, 0.0625, 1.0, 0.0, 1.0, 0.0, 1.0, 0.0625, 1.0, 0.6875, 1.0, 0.75, 1.0, 0.75, 1.0, 0.6875, 1.0, 0.875, 1.0, 0.8125, 1.0, 0.8125, 1.0, 0.875, 1.0, 0.0625, 1.0, 0.125, 1.0, 0.125, 1.0, 0.0625, 1.0, 0.125, 1.0, 0.1875, 1.0, 0.1875, 1.0, 0.125, 1.0, 0.625, 1.0, 0.6875, 1.0, 0.6875, 1.0, 0.625, 1.0, 0.1875, 1.0, 0.25, 1.0, 0.25, 1.0, 0.1875, 1.0, 0.8125, 1.0, 0.75, 1.0, 0.75, 1.0, 0.8125, 1.0, 0.375, 1.0, 0.3125, 1.0, 0.3125, 1.0, 0.375, 1.0, 0.75, 1.0, 0.6875, 1.0, 0.6875, 1.0, 0.75, 1.0, 0.3125, 1.0, 0.25, 1.0, 0.25, 1.0, 0.3125, 1.0, 0.8125, 1.0, 0.875, 1.0, 0.875, 1.0, 0.8125, 1.0, 0.375, 1.0, 0.4375, 1.0, 0.4375, 1.0, 0.375, 1.0, 0.875, 1.0, 0.9375, 1.0, 0.9375, 1.0, 0.875, 1.0, 0.4375, 1.0, 0.5, 1.0, 0.5, 1.0, 0.4375, 1.0, 0.0, 1.0, 0.0625, 1.0, 0.0625, 1.0, 0.0, 1.0, 0.9375, 1.0, 1.0, 1.0, 1.0, 1.0, 0.9375, 1.0, 0.5, 1.0, 0.5625, 1.0, 0.5625, 1.0, 0.5, 1.0, 0.1875, 1.0, 0.125, 1.0, 0.125, 1.0, 0.1875, 1.0, 0.0625, 1.0, 0.125, 1.0, 0.125, 1.0, 0.0625, 1.0, 0.9375, 1.0, 0.875, 1.0, 0.875, 1.0, 0.9375, 1.0, 0.75, 1.0, 0.6875, 1.0, 0.6875, 1.0, 0.75, 1.0, 0.25, 1.0, 0.1875, 1.0, 0.1875, 1.0, 0.25, 1.0, 0.6875, 1.0, 0.625, 1.0, 0.625, 1.0, 0.6875, 1.0, 1.0, 1.0, 0.9375, 1.0, 0.9375, 1.0, 1.0, 1.0, 0.125, 1.0, 0.0625, 1.0, 0.0625, 1.0, 0.125, 1.0, 0.5, 1.0, 0.4375, 1.0, 0.4375, 1.0, 0.5, 1.0, 0.3125, 1.0, 0.25, 1.0, 0.25, 1.0, 0.3125, 1.0, 0.8125, 1.0, 0.75, 1.0, 0.75, 1.0, 0.8125, 1.0, 0.25, 1.0, 0.1875, 1.0, 0.1875, 1.0, 0.25, 1.0, 0.6875, 1.0, 0.625, 1.0, 0.625, 1.0, 0.6875, 1.0, 0.4375, 1.0, 0.375, 1.0, 0.375, 1.0, 0.4375, 1.0, 0.0625, 1.0, 0.0, 1.0, 0.0, 1.0, 0.0625, 1.0, 0.5625, 1.0, 0.5, 1.0, 0.5, 1.0, 0.5625, 1.0, 0.0625, 1.0, 0.125, 1.0, 0.125, 1.0, 0.0625, 1.0, 0.9375, 1.0, 1.0, 1.0, 1.0, 1.0, 0.9375, 1.0, 0.5, 1.0, 0.4375, 1.0, 0.4375, 1.0, 0.5, 1.0, 0.9375, 1.0, 0.875, 1.0, 0.875, 1.0, 0.9375, 1.0, 0.4375, 1.0, 0.375, 1.0, 0.375, 1.0, 0.4375, 1.0, 0.875, 1.0, 0.8125, 1.0, 0.8125, 1.0, 0.875, 1.0, 0.375, 1.0, 0.3125, 1.0, 0.3125, 1.0, 0.375, 1.0, 0.8125, 1.0, 0.75, 1.0, 0.75, 1.0, 0.8125, 1.0, 0.3125, 1.0, 0.25, 1.0, 0.25, 1.0, 0.3125, 1.0, 0.75, 1.0, 0.6875, 1.0, 0.6875, 1.0, 0.75, 1.0, 0.25, 1.0, 0.1875, 1.0, 0.1875, 1.0, 0.25, 1.0, 0.6875, 1.0, 0.625, 1.0, 0.625, 1.0, 0.6875, 1.0, 0.5625, 1.0, 0.625, 1.0, 0.625, 1.0, 0.5625, 1.0, 0.625, 1.0, 0.5625, 1.0, 0.5625, 1.0, 0.625, 1.0, 0.125, 1.0, 0.0625, 1.0, 0.0625, 1.0, 0.125, 1.0, 1.0, 1.0, 0.9375, 1.0, 0.9375, 1.0, 1.0, 1.0, 0.0625, 1.0, 0.0, 1.0, 0.0, 1.0, 0.0625, 1.0, 0.1875, 1.0, 0.125, 1.0, 0.125, 1.0, 0.1875, 1.0, 0.5, 1.0, 0.5625, 1.0, 0.5625, 1.0, 0.5, 1.0, 0.125, 1.0, 0.1875, 1.0, 0.1875, 1.0, 0.125, 1.0, 0.625, 1.0, 0.6875, 1.0, 0.6875, 1.0, 0.625, 1.0, 0.1875, 1.0, 0.25, 1.0, 0.25, 1.0, 0.1875, 1.0, 0.6875, 1.0, 0.75, 1.0, 0.75, 1.0, 0.6875, 1.0, 0.25, 1.0, 0.3125, 1.0, 0.3125, 1.0, 0.25, 1.0, 0.75, 1.0, 0.8125, 1.0, 0.8125, 1.0, 0.75, 1.0, 0.3125, 1.0, 0.375, 1.0, 0.375, 1.0, 0.3125, 1.0, 0.8125, 1.0, 0.875, 1.0, 0.875, 1.0, 0.8125, 1.0, 0.875, 1.0, 0.9375, 1.0, 0.9375, 1.0, 0.875, 1.0, 0.0, 1.0, 0.0625, 1.0, 0.0625, 1.0, 0.0, 1.0, 0.375, 1.0, 0.4375, 1.0, 0.4375, 1.0, 0.375, 1.0, 0.4375, 1.0, 0.5, 1.0, 0.5, 1.0, 0.4375, 1.0, 0.5625, 1.0, 0.5, 1.0, 0.5, 1.0, 0.5625, 1.0, 0.375, 1.0, 0.3125, 1.0, 0.3125, 1.0, 0.375, 1.0, 0.3998, 0.3998, 0.3311, 0.4458, 0.3311, 0.4458, 0.3998, 0.3998, 0.25, 0.4692, 0.3339, 0.4525, 0.3391, 0.465, 0.25, 0.4827, 0.4619, 0.25, 0.4458, 0.3311, 0.4458, 0.3311, 0.4619, 0.25, 0.4458, 0.1689, 0.4619, 0.25, 0.4619, 0.25, 0.4458, 0.1689, 0.3998, 0.1002, 0.4458, 0.1689, 0.4458, 0.1689, 0.3998, 0.1002, 0.3311, 0.05422, 0.3998, 0.1002, 0.3998, 0.1002, 0.3311, 0.05422, 0.25, 0.03809, 0.3311, 0.05422, 0.3311, 0.05422, 0.25, 0.03809, 0.25, 0.03079, 0.1661, 0.04747, 0.1609, 0.03501, 0.25, 0.0173, 0.1689, 0.05422, 0.25, 0.03809, 0.25, 0.03809, 0.1689, 0.05422, 0.05422, 0.1689, 0.1002, 0.1002, 0.1002, 0.1002, 0.05422, 0.1689, 0.03809, 0.25, 0.05422, 0.1689, 0.05422, 0.1689, 0.03809, 0.25, 0.05422, 0.3311, 0.03809, 0.25, 0.03809, 0.25, 0.05422, 0.3311, 0.1002, 0.3998, 0.05422, 0.3311, 0.05422, 0.3311, 0.1002, 0.3998, 0.1689, 0.4458, 0.1002, 0.3998, 0.1002, 0.3998, 0.1689, 0.4458, 0.9375, 1.0, 1.0, 1.0, 1.0, 1.0, 0.9375, 1.0, 0.4458, 0.3311, 0.3998, 0.3998, 0.3998, 0.3998, 0.4458, 0.3311, 0.3311, 0.4458, 0.25, 0.4619, 0.1689, 0.4458, 0.1002, 0.3998, 0.05422, 0.3311, 0.03809, 0.25, 0.05422, 0.1689, 0.1002, 0.1002, 0.1689, 0.05422, 0.25, 0.03809, 0.3311, 0.05422, 0.3998, 0.1002, 0.4458, 0.1689, 0.4619, 0.25, 0.4458, 0.3311, 0.3998, 0.3998, 0.25, 0.4619, 0.1689, 0.4458, 0.1689, 0.4458, 0.25, 0.4619, 0.1661, 0.04747, 0.09499, 0.09499, 0.08545, 0.08545, 0.1609, 0.03501, 0.405, 0.405, 0.4525, 0.3339, 0.465, 0.3391, 0.4145, 0.4145, 0.09499, 0.09499, 0.04747, 0.1661, 0.03501, 0.1609, 0.08545, 0.08545, 0.4525, 0.3339, 0.4692, 0.25, 0.4827, 0.25, 0.465, 0.3391, 0.04747, 0.1661, 0.03079, 0.25, 0.0173, 0.25, 0.03501, 0.1609, 0.4692, 0.25, 0.4525, 0.1661, 0.465, 0.1609, 0.4827, 0.25, 0.03079, 0.25, 0.04747, 0.3339, 0.03501, 0.3391, 0.0173, 0.25, 0.4525, 0.1661, 0.405, 0.09499, 0.4145, 0.08545, 0.465, 0.1609, 0.04747, 0.3339, 0.09499, 0.405, 0.08545, 0.4145, 0.03501, 0.3391, 0.405, 0.09499, 0.3339, 0.04747, 0.3391, 0.03501, 0.4145, 0.08545, 0.09499, 0.405, 0.1661, 0.4525, 0.1609, 0.465, 0.08545, 0.4145, 0.3339, 0.04747, 0.25, 0.03079, 0.25, 0.0173, 0.3391, 0.03501, 0.3339, 0.4525, 0.405, 0.405, 0.4145, 0.4145, 0.3391, 0.465, 0.1661, 0.4525, 0.25, 0.4692, 0.25, 0.4827, 0.1609, 0.465, 0.3418, 0.4717, 0.25, 0.49, 0.25, 0.4827, 0.3391, 0.465, 0.4197, 0.4197, 0.3418, 0.4717, 0.3391, 0.465, 0.4145, 0.4145, 0.4717, 0.3418, 0.4197, 0.4197, 0.4145, 0.4145, 0.465, 0.3391, 0.49, 0.25, 0.4717, 0.3418, 0.465, 0.3391, 0.4827, 0.25, 0.4717, 0.1582, 0.49, 0.25, 0.4827, 0.25, 0.465, 0.1609, 0.4197, 0.08029, 0.4717, 0.1582, 0.465, 0.1609, 0.4145, 0.08545, 0.3418, 0.02827, 0.4197, 0.08029, 0.4145, 0.08545, 0.3391, 0.03501, 0.25, 0.01, 0.3418, 0.02827, 0.3391, 0.03501, 0.25, 0.0173, 0.1582, 0.02827, 0.25, 0.01, 0.25, 0.0173, 0.1609, 0.03501, 0.08029, 0.08029, 0.1582, 0.02827, 0.1609, 0.03501, 0.08545, 0.08545, 0.02827, 0.1582, 0.08029, 0.08029, 0.08545, 0.08545, 0.03501, 0.1609, 0.01, 0.25, 0.02827, 0.1582, 0.03501, 0.1609, 0.0173, 0.25, 0.02827, 0.3418, 0.01, 0.25, 0.0173, 0.25, 0.03501, 0.3391, 0.08029, 0.4197, 0.02827, 0.3418, 0.03501, 0.3391, 0.08545, 0.4145, 0.1582, 0.4717, 0.08029, 0.4197, 0.08545, 0.4145, 0.1609, 0.465, 0.25, 0.49, 0.1582, 0.4717, 0.1609, 0.465, 0.25, 0.4827, 0.3339, 0.4525, 0.25, 0.4692, 0.25, 0.4619, 0.3311, 0.4458, 0.405, 0.405, 0.3339, 0.4525, 0.3311, 0.4458, 0.3998, 0.3998, 0.4525, 0.3339, 0.405, 0.405, 0.3998, 0.3998, 0.4458, 0.3311, 0.4692, 0.25, 0.4525, 0.3339, 0.4458, 0.3311, 0.4619, 0.25, 0.4525, 0.1661, 0.4692, 0.25, 0.4619, 0.25, 0.4458, 0.1689, 0.405, 0.09499, 0.4525, 0.1661, 0.4458, 0.1689, 0.3998, 0.1002, 0.3339, 0.04747, 0.405, 0.09499, 0.3998, 0.1002, 0.3311, 0.05422, 0.25, 0.03079, 0.3339, 0.04747, 0.3311, 0.05422, 0.25, 0.03809, 0.1661, 0.04747, 0.25, 0.03079, 0.25, 0.03809, 0.1689, 0.05422, 0.09499, 0.09499, 0.1661, 0.04747, 0.1689, 0.05422, 0.1002, 0.1002, 0.04747, 0.1661, 0.09499, 0.09499, 0.1002, 0.1002, 0.05422, 0.1689, 0.03079, 0.25, 0.04747, 0.1661, 0.05422, 0.1689, 0.03809, 0.25, 0.04747, 0.3339, 0.03079, 0.25, 0.03809, 0.25, 0.05422, 0.3311, 0.09499, 0.405, 0.04747, 0.3339, 0.05422, 0.3311, 0.1002, 0.3998, 0.1661, 0.4525, 0.09499, 0.405, 0.1002, 0.3998, 0.1689, 0.4458, 0.25, 0.4692, 0.1661, 0.4525, 0.1689, 0.4458, 0.25, 0.4619, 0.3311, 0.4458, 0.25, 0.4619, 0.25, 0.4619, 0.3311, 0.4458, 0.9375, 1.0, 1.0, 1.0, 1.0, 1.0, 0.9375, 1.0, 0.9375, 1.0, 1.0, 1.0, 1.0, 1.0, 0.9375, 1.0, 0.9375, 1.0, 1.0, 1.0, 1.0, 1.0, 0.9375, 1.0, 0.9375, 1.0, 1.0, 1.0, 1.0, 1.0, 0.9375, 1.0, 0.9375, 1.0, 1.0, 1.0, 1.0, 1.0, 0.9375, 1.0, 0.9375, 1.0, 1.0, 1.0, 1.0, 1.0, 0.9375, 1.0, 0.9375, 1.0, 1.0, 1.0, 1.0, 1.0, 0.9375, 1.0, 0.9375, 1.0, 1.0, 1.0, 1.0, 1.0, 0.9375, 1.0, 0.9375, 1.0, 1.0, 1.0, 1.0, 1.0, 0.9375, 1.0, 0.0625, 1.0, 0.125, 1.0, 0.125, 1.0, 0.0625, 1.0, 0.0625, 1.0, 0.125, 1.0, 0.125, 1.0, 0.0625, 1.0, 0.0625, 1.0, 0.125, 1.0, 0.125, 1.0, 0.0625, 1.0, 0.0625, 1.0, 0.125, 1.0, 0.125, 1.0, 0.0625, 1.0, 0.0625, 1.0, 0.125, 1.0, 0.125, 1.0, 0.0625, 1.0, 0.0625, 1.0, 0.125, 1.0, 0.125, 1.0, 0.0625, 1.0, 0.0625, 1.0, 0.125, 1.0, 0.125, 1.0, 0.0625, 1.0, 0.0625, 1.0, 0.125, 1.0, 0.125, 1.0, 0.0625, 1.0, 0.0625, 1.0, 0.125, 1.0, 0.125, 1.0, 0.0625, 1.0, 0.4375, 1.0, 0.5, 1.0, 0.5, 1.0, 0.4375, 1.0, 0.4375, 1.0, 0.5, 1.0, 0.5, 1.0, 0.4375, 1.0, 0.4375, 1.0, 0.5, 1.0, 0.5, 1.0, 0.4375, 1.0, 0.4375, 1.0, 0.5, 1.0, 0.5, 1.0, 0.4375, 1.0, 0.4375, 1.0, 0.5, 1.0, 0.5, 1.0, 0.4375, 1.0, 0.4375, 1.0, 0.5, 1.0, 0.5, 1.0, 0.4375, 1.0, 0.4375, 1.0, 0.5, 1.0, 0.5, 1.0, 0.4375, 1.0, 0.4375, 1.0, 0.5, 1.0, 0.5, 1.0, 0.4375, 1.0, 0.4375, 1.0, 0.5, 1.0, 0.5, 1.0, 0.4375, 1.0, 0.8125, 1.0, 0.875, 1.0, 0.875, 1.0, 0.8125, 1.0, 0.8125, 1.0, 0.875, 1.0, 0.875, 1.0, 0.8125, 1.0, 0.8125, 1.0, 0.875, 1.0, 0.875, 1.0, 0.8125, 1.0, 0.8125, 1.0, 0.875, 1.0, 0.875, 1.0, 0.8125, 1.0, 0.8125, 1.0, 0.875, 1.0, 0.875, 1.0, 0.8125, 1.0, 0.8125, 1.0, 0.875, 1.0, 0.875, 1.0, 0.8125, 1.0, 0.8125, 1.0, 0.875, 1.0, 0.875, 1.0, 0.8125, 1.0, 0.8125, 1.0, 0.875, 1.0, 0.875, 1.0, 0.8125, 1.0, 0.8125, 1.0, 0.875, 1.0, 0.875, 1.0, 0.8125, 1.0, 0.375, 1.0, 0.4375, 1.0, 0.4375, 1.0, 0.375, 1.0, 0.375, 1.0, 0.4375, 1.0, 0.4375, 1.0, 0.375, 1.0, 0.375, 1.0, 0.4375, 1.0, 0.4375, 1.0, 0.375, 1.0, 0.375, 1.0, 0.4375, 1.0, 0.4375, 1.0, 0.375, 1.0, 0.375, 1.0, 0.4375, 1.0, 0.4375, 1.0, 0.375, 1.0, 0.375, 1.0, 0.4375, 1.0, 0.4375, 1.0, 0.375, 1.0, 0.375, 1.0, 0.4375, 1.0, 0.4375, 1.0, 0.375, 1.0, 0.375, 1.0, 0.4375, 1.0, 0.4375, 1.0, 0.375, 1.0, 0.375, 1.0, 0.4375, 1.0, 0.4375, 1.0, 0.375, 1.0, 0.0, 1.0, 0.0625, 1.0, 0.0625, 1.0, 0.0, 1.0, 0.0, 1.0, 0.0625, 1.0, 0.0625, 1.0, 0.0, 1.0, 0.0, 1.0, 0.0625, 1.0, 0.0625, 1.0, 0.0, 1.0, 0.0, 1.0, 0.0625, 1.0, 0.0625, 1.0, 0.0, 1.0, 0.0, 1.0, 0.0625, 1.0, 0.0625, 1.0, 0.0, 1.0, 0.0, 1.0, 0.0625, 1.0, 0.0625, 1.0, 0.0, 1.0, 0.0, 1.0, 0.0625, 1.0, 0.0625, 1.0, 0.0, 1.0, 0.0, 1.0, 0.0625, 1.0, 0.0625, 1.0, 0.0, 1.0, 0.0, 1.0, 0.0625, 1.0, 0.0625, 1.0, 0.0, 1.0, 0.3125, 1.0, 0.375, 1.0, 0.375, 1.0, 0.3125, 1.0, 0.3125, 1.0, 0.375, 1.0, 0.375, 1.0, 0.3125, 1.0, 0.3125, 1.0, 0.375, 1.0, 0.375, 1.0, 0.3125, 1.0, 0.3125, 1.0, 0.375, 1.0, 0.375, 1.0, 0.3125, 1.0, 0.3125, 1.0, 0.375, 1.0, 0.375, 1.0, 0.3125, 1.0, 0.3125, 1.0, 0.375, 1.0, 0.375, 1.0, 0.3125, 1.0, 0.3125, 1.0, 0.375, 1.0, 0.375, 1.0, 0.3125, 1.0, 0.3125, 1.0, 0.375, 1.0, 0.375, 1.0, 0.3125, 1.0, 0.3125, 1.0, 0.375, 1.0, 0.375, 1.0, 0.3125, 1.0, 0.75, 1.0, 0.8125, 1.0, 0.8125, 1.0, 0.75, 1.0, 0.75, 1.0, 0.8125, 1.0, 0.8125, 1.0, 0.75, 1.0, 0.75, 1.0, 0.8125, 1.0, 0.8125, 1.0, 0.75, 1.0, 0.75, 1.0, 0.8125, 1.0, 0.8125, 1.0, 0.75, 1.0, 0.75, 1.0, 0.8125, 1.0, 0.8125, 1.0, 0.75, 1.0, 0.75, 1.0, 0.8125, 1.0, 0.8125, 1.0, 0.75, 1.0, 0.75, 1.0, 0.8125, 1.0, 0.8125, 1.0, 0.75, 1.0, 0.75, 1.0, 0.8125, 1.0, 0.8125, 1.0, 0.75, 1.0, 0.75, 1.0, 0.8125, 1.0, 0.8125, 1.0, 0.75, 1.0, 0.25, 1.0, 0.3125, 1.0, 0.3125, 1.0, 0.25, 1.0, 0.25, 1.0, 0.3125, 1.0, 0.3125, 1.0, 0.25, 1.0, 0.25, 1.0, 0.3125, 1.0, 0.3125, 1.0, 0.25, 1.0, 0.25, 1.0, 0.3125, 1.0, 0.3125, 1.0, 0.25, 1.0, 0.25, 1.0, 0.3125, 1.0, 0.3125, 1.0, 0.25, 1.0, 0.25, 1.0, 0.3125, 1.0, 0.3125, 1.0, 0.25, 1.0, 0.25, 1.0, 0.3125, 1.0, 0.3125, 1.0, 0.25, 1.0, 0.25, 1.0, 0.3125, 1.0, 0.3125, 1.0, 0.25, 1.0, 0.25, 1.0, 0.3125, 1.0, 0.3125, 1.0, 0.25, 1.0, 0.6875, 1.0, 0.75, 1.0, 0.75, 1.0, 0.6875, 1.0, 0.6875, 1.0, 0.75, 1.0, 0.75, 1.0, 0.6875, 1.0, 0.6875, 1.0, 0.75, 1.0, 0.75, 1.0, 0.6875, 1.0, 0.6875, 1.0, 0.75, 1.0, 0.75, 1.0, 0.6875, 1.0, 0.6875, 1.0, 0.75, 1.0, 0.75, 1.0, 0.6875, 1.0, 0.6875, 1.0, 0.75, 1.0, 0.75, 1.0, 0.6875, 1.0, 0.6875, 1.0, 0.75, 1.0, 0.75, 1.0, 0.6875, 1.0, 0.6875, 1.0, 0.75, 1.0, 0.75, 1.0, 0.6875, 1.0, 0.6875, 1.0, 0.75, 1.0, 0.75, 1.0, 0.6875, 1.0, 0.1875, 1.0, 0.25, 1.0, 0.25, 1.0, 0.1875, 1.0, 0.1875, 1.0, 0.25, 1.0, 0.25, 1.0, 0.1875, 1.0, 0.1875, 1.0, 0.25, 1.0, 0.25, 1.0, 0.1875, 1.0, 0.1875, 1.0, 0.25, 1.0, 0.25, 1.0, 0.1875, 1.0, 0.1875, 1.0, 0.25, 1.0, 0.25, 1.0, 0.1875, 1.0, 0.1875, 1.0, 0.25, 1.0, 0.25, 1.0, 0.1875, 1.0, 0.1875, 1.0, 0.25, 1.0, 0.25, 1.0, 0.1875, 1.0, 0.1875, 1.0, 0.25, 1.0, 0.25, 1.0, 0.1875, 1.0, 0.1875, 1.0, 0.25, 1.0, 0.25, 1.0, 0.1875, 1.0, 0.625, 1.0, 0.6875, 1.0, 0.6875, 1.0, 0.625, 1.0, 0.625, 1.0, 0.6875, 1.0, 0.6875, 1.0, 0.625, 1.0, 0.625, 1.0, 0.6875, 1.0, 0.6875, 1.0, 0.625, 1.0, 0.625, 1.0, 0.6875, 1.0, 0.6875, 1.0, 0.625, 1.0, 0.625, 1.0, 0.6875, 1.0, 0.6875, 1.0, 0.625, 1.0, 0.625, 1.0, 0.6875, 1.0, 0.6875, 1.0, 0.625, 1.0, 0.625, 1.0, 0.6875, 1.0, 0.6875, 1.0, 0.625, 1.0, 0.625, 1.0, 0.6875, 1.0, 0.6875, 1.0, 0.625, 1.0, 0.625, 1.0, 0.6875, 1.0, 0.6875, 1.0, 0.625, 1.0, 0.125, 1.0, 0.1875, 1.0, 0.1875, 1.0, 0.125, 1.0, 0.125, 1.0, 0.1875, 1.0, 0.1875, 1.0, 0.125, 1.0, 0.125, 1.0, 0.1875, 1.0, 0.1875, 1.0, 0.125, 1.0, 0.125, 1.0, 0.1875, 1.0, 0.1875, 1.0, 0.125, 1.0, 0.125, 1.0, 0.1875, 1.0, 0.1875, 1.0, 0.125, 1.0, 0.125, 1.0, 0.1875, 1.0, 0.1875, 1.0, 0.125, 1.0, 0.125, 1.0, 0.1875, 1.0, 0.1875, 1.0, 0.125, 1.0, 0.125, 1.0, 0.1875, 1.0, 0.1875, 1.0, 0.125, 1.0, 0.125, 1.0, 0.1875, 1.0, 0.1875, 1.0, 0.125, 1.0, 0.5625, 1.0, 0.625, 1.0, 0.625, 1.0, 0.5625, 1.0, 0.5625, 1.0, 0.625, 1.0, 0.625, 1.0, 0.5625, 1.0, 0.5625, 1.0, 0.625, 1.0, 0.625, 1.0, 0.5625, 1.0, 0.5625, 1.0, 0.625, 1.0, 0.625, 1.0, 0.5625, 1.0, 0.5625, 1.0, 0.625, 1.0, 0.625, 1.0, 0.5625, 1.0, 0.5625, 1.0, 0.625, 1.0, 0.625, 1.0, 0.5625, 1.0, 0.5625, 1.0, 0.625, 1.0, 0.625, 1.0, 0.5625, 1.0, 0.5625, 1.0, 0.625, 1.0, 0.625, 1.0, 0.5625, 1.0, 0.5625, 1.0, 0.625, 1.0, 0.625, 1.0, 0.5625, 1.0, 0.875, 1.0, 0.9375, 1.0, 0.9375, 1.0, 0.875, 1.0, 0.875, 1.0, 0.9375, 1.0, 0.9375, 1.0, 0.875, 1.0, 0.875, 1.0, 0.9375, 1.0, 0.9375, 1.0, 0.875, 1.0, 0.875, 1.0, 0.9375, 1.0, 0.9375, 1.0, 0.875, 1.0, 0.875, 1.0, 0.9375, 1.0, 0.9375, 1.0, 0.875, 1.0, 0.875, 1.0, 0.9375, 1.0, 0.9375, 1.0, 0.875, 1.0, 0.875, 1.0, 0.9375, 1.0, 0.9375, 1.0, 0.875, 1.0, 0.875, 1.0, 0.9375, 1.0, 0.9375, 1.0, 0.875, 1.0, 0.875, 1.0, 0.9375, 1.0, 0.9375, 1.0, 0.875, 1.0, 0.5, 1.0, 0.5625, 1.0, 0.5625, 1.0, 0.5, 1.0, 0.5, 1.0, 0.5625, 1.0, 0.5625, 1.0, 0.5, 1.0, 0.5, 1.0, 0.5625, 1.0, 0.5625, 1.0, 0.5, 1.0, 0.5, 1.0, 0.5625, 1.0, 0.5625, 1.0, 0.5, 1.0, 0.5, 1.0, 0.5625, 1.0, 0.5625, 1.0, 0.5, 1.0, 0.5, 1.0, 0.5625, 1.0, 0.5625, 1.0, 0.5, 1.0, 0.5, 1.0, 0.5625, 1.0, 0.5625, 1.0, 0.5, 1.0, 0.5, 1.0, 0.5625, 1.0, 0.5625, 1.0, 0.5, 1.0, 0.5, 1.0, 0.5625, 1.0, 0.5625, 1.0, 0.5, 1.0, 0.9375, 0.7661, 0.9375, 0.829, 0.875, 0.829, 0.875, 0.7661, 0.125, 0.957, 0.125, 1.0, 0.0625, 1.0, 0.0625, 0.957, 0.875, 0.5111, 0.875, 0.745, 0.8125, 0.745, 0.8125, 0.5111, 0.1875, 0.7661, 0.1875, 0.829, 0.125, 0.829, 0.125, 0.7661, 0.25, 0.7661, 0.25, 0.829, 0.1875, 0.829, 0.1875, 0.7661, 0.3125, 0.7661, 0.3125, 0.829, 0.25, 0.829, 0.25, 0.7661, 0.375, 0.7661, 0.375, 0.829, 0.3125, 0.829, 0.3125, 0.7661, 0.4375, 0.7661, 0.4375, 0.829, 0.375, 0.829, 0.375, 0.7661, 0.5, 0.7661, 0.5, 0.829, 0.4375, 0.829, 0.4375, 0.7661, 0.5625, 0.7661, 0.5625, 0.829, 0.5, 0.829, 0.5, 0.7661, 0.625, 0.7661, 0.625, 0.829, 0.5625, 0.829, 0.5625, 0.7661, 0.6875, 0.7661, 0.6875, 0.829, 0.625, 0.829, 0.625, 0.7661, 0.75, 0.7661, 0.75, 0.829, 0.6875, 0.829, 0.6875, 0.7661, 0.1875, 0.957, 0.1875, 1.0, 0.125, 1.0, 0.125, 0.957, 1.0, 0.5111, 1.0, 0.745, 0.9375, 0.745, 0.9375, 0.5111, 1.0, 0.7555, 0.9375, 0.7555, 0.9375, 0.745, 1.0, 0.745, 0.9375, 0.7555, 0.875, 0.7555, 0.875, 0.745, 0.9375, 0.745, 0.125, 0.7555, 0.0625, 0.7555, 0.0625, 0.745, 0.125, 0.745, 0.1875, 0.7555, 0.125, 0.7555, 0.125, 0.745, 0.1875, 0.745, 0.25, 0.7555, 0.1875, 0.7555, 0.1875, 0.745, 0.25, 0.745, 0.3125, 0.7555, 0.25, 0.7555, 0.25, 0.745, 0.3125, 0.745, 0.375, 0.7555, 0.3125, 0.7555, 0.3125, 0.745, 0.375, 0.745, 0.4375, 0.7555, 0.375, 0.7555, 0.375, 0.745, 0.4375, 0.745, 0.5, 0.7555, 0.4375, 0.7555, 0.4375, 0.745, 0.5, 0.745, 0.5625, 0.7555, 0.5, 0.7555, 0.5, 0.745, 0.5625, 0.745, 0.625, 0.7555, 0.5625, 0.7555, 0.5625, 0.745, 0.625, 0.745, 0.6875, 0.7555, 0.625, 0.7555, 0.625, 0.745, 0.6875, 0.745, 0.75, 0.7555, 0.6875, 0.7555, 0.6875, 0.745, 0.75, 0.745, 0.8125, 0.7555, 0.75, 0.7555, 0.75, 0.745, 0.8125, 0.745, 0.875, 0.7555, 0.8125, 0.7555, 0.8125, 0.745, 0.875, 0.745, 0.0625, 0.7555, 0.0, 0.7555, 0.0, 0.745, 0.0625, 0.745, 0.0625, 0.7661, 0.0625, 0.829, 0.0, 0.829, 0.0, 0.7661, 0.875, 0.7661, 0.8125, 0.7661, 0.8125, 0.7555, 0.875, 0.7555, 0.8125, 0.7661, 0.75, 0.7661, 0.75, 0.7555, 0.8125, 0.7555, 0.75, 0.7661, 0.6875, 0.7661, 0.6875, 0.7555, 0.75, 0.7555, 0.6875, 0.7661, 0.625, 0.7661, 0.625, 0.7555, 0.6875, 0.7555, 0.625, 0.7661, 0.5625, 0.7661, 0.5625, 0.7555, 0.625, 0.7555, 0.5625, 0.7661, 0.5, 0.7661, 0.5, 0.7555, 0.5625, 0.7555, 0.5, 0.7661, 0.4375, 0.7661, 0.4375, 0.7555, 0.5, 0.7555, 0.4375, 0.7661, 0.375, 0.7661, 0.375, 0.7555, 0.4375, 0.7555, 0.375, 0.7661, 0.3125, 0.7661, 0.3125, 0.7555, 0.375, 0.7555, 0.3125, 0.7661, 0.25, 0.7661, 0.25, 0.7555, 0.3125, 0.7555, 0.25, 0.7661, 0.1875, 0.7661, 0.1875, 0.7555, 0.25, 0.7555, 0.1875, 0.7661, 0.125, 0.7661, 0.125, 0.7555, 0.1875, 0.7555, 0.125, 0.7661, 0.0625, 0.7661, 0.0625, 0.7555, 0.125, 0.7555, 0.9375, 0.7661, 0.875, 0.7661, 0.875, 0.7555, 0.9375, 0.7555, 1.0, 0.7661, 0.9375, 0.7661, 0.9375, 0.7555, 1.0, 0.7555, 0.4375, 1.0, 0.5, 1.0, 0.5, 1.0, 0.4375, 1.0, 0.0, 1.0, 0.0625, 1.0, 0.0625, 1.0, 0.0, 1.0, 0.9375, 1.0, 1.0, 1.0, 1.0, 1.0, 0.9375, 1.0, 0.5, 1.0, 0.5625, 1.0, 0.5625, 1.0, 0.5, 1.0, 0.0625, 1.0, 0.125, 1.0, 0.125, 1.0, 0.0625, 1.0, 0.5625, 1.0, 0.625, 1.0, 0.625, 1.0, 0.5625, 1.0, 0.125, 1.0, 0.1875, 1.0, 0.1875, 1.0, 0.125, 1.0, 0.625, 1.0, 0.6875, 1.0, 0.6875, 1.0, 0.625, 1.0, 0.1875, 1.0, 0.25, 1.0, 0.25, 1.0, 0.1875, 1.0, 0.6875, 1.0, 0.75, 1.0, 0.75, 1.0, 0.6875, 1.0, 0.25, 1.0, 0.3125, 1.0, 0.3125, 1.0, 0.25, 1.0, 0.75, 1.0, 0.8125, 1.0, 0.8125, 1.0, 0.75, 1.0, 0.3125, 1.0, 0.375, 1.0, 0.375, 1.0, 0.3125, 1.0, 0.8125, 1.0, 0.875, 1.0, 0.875, 1.0, 0.8125, 1.0, 0.375, 1.0, 0.4375, 1.0, 0.4375, 1.0, 0.375, 1.0, 0.875, 1.0, 0.9375, 1.0, 0.9375, 1.0, 0.875, 1.0, 0.0625, 0.957, 0.0625, 1.0, 0.0, 1.0, 0.0, 0.957, 0.875, 0.957, 0.875, 1.0, 0.8125, 1.0, 0.8125, 0.957, 0.8125, 0.957, 0.8125, 1.0, 0.75, 1.0, 0.75, 0.957, 0.75, 0.957, 0.75, 1.0, 0.6875, 1.0, 0.6875, 0.957, 0.6875, 0.957, 0.6875, 1.0, 0.625, 1.0, 0.625, 0.957, 0.625, 0.957, 0.625, 1.0, 0.5625, 1.0, 0.5625, 0.957, 0.5625, 0.957, 0.5625, 1.0, 0.5, 1.0, 0.5, 0.957, 0.5, 0.957, 0.5, 1.0, 0.4375, 1.0, 0.4375, 0.957, 0.4375, 0.957, 0.4375, 1.0, 0.375, 1.0, 0.375, 0.957, 0.375, 0.957, 0.375, 1.0, 0.3125, 1.0, 0.3125, 0.957, 0.3125, 0.957, 0.3125, 1.0, 0.25, 1.0, 0.25, 0.957, 0.25, 0.957, 0.25, 1.0, 0.1875, 1.0, 0.1875, 0.957, 0.8125, 0.7661, 0.8125, 0.829, 0.75, 0.829, 0.75, 0.7661, 0.9375, 0.957, 0.9375, 1.0, 0.875, 1.0, 0.875, 0.957, 1.0, 0.7661, 1.0, 0.829, 0.9375, 0.829, 0.9375, 0.7661, 0.875, 0.7661, 0.875, 0.829, 0.8125, 0.829, 0.8125, 0.7661, 1.0, 0.957, 0.9375, 0.957, 0.9375, 0.829, 1.0, 0.829, 0.875, 0.957, 0.8125, 0.957, 0.8125, 0.829, 0.875, 0.829, 0.8125, 0.957, 0.75, 0.957, 0.75, 0.829, 0.8125, 0.829, 0.75, 0.957, 0.6875, 0.957, 0.6875, 0.829, 0.75, 0.829, 0.6875, 0.957, 0.625, 0.957, 0.625, 0.829, 0.6875, 0.829, 0.625, 0.957, 0.5625, 0.957, 0.5625, 0.829, 0.625, 0.829, 0.5625, 0.957, 0.5, 0.957, 0.5, 0.829, 0.5625, 0.829, 0.5, 0.957, 0.4375, 0.957, 0.4375, 0.829, 0.5, 0.829, 0.4375, 0.957, 0.375, 0.957, 0.375, 0.829, 0.4375, 0.829, 0.375, 0.957, 0.3125, 0.957, 0.3125, 0.829, 0.375, 0.829, 0.3125, 0.957, 0.25, 0.957, 0.25, 0.829, 0.3125, 0.829, 0.25, 0.957, 0.1875, 0.957, 0.1875, 0.829, 0.25, 0.829, 0.1875, 0.957, 0.125, 0.957, 0.125, 0.829, 0.1875, 0.829, 0.9375, 0.957, 0.875, 0.957, 0.875, 0.829, 0.9375, 0.829, 0.0625, 0.957, 0.0, 0.957, 0.0, 0.829, 0.0625, 0.829, 0.125, 0.957, 0.0625, 0.957, 0.0625, 0.829, 0.125, 0.829, 1.0, 0.957, 1.0, 1.0, 0.9375, 1.0, 0.9375, 0.957])
me_x.materials.append(mat_x)
me_x.materials.append(mat_001)
me_x.update()
me_001 = bpy.data.meshes.new('柱体.001')
me_001.from_pydata([(0.0, 0.3686, -0.3474), (0.1457, 0.3406, -0.3474), (0.2692, 0.2607, -0.3474), (0.3517, 0.1411, -0.3474), (0.3806, 0.0, -0.3474), (0.3517, -0.1411, -0.3474), (0.2692, -0.2607, -0.3474), (0.1457, -0.3406, -0.3474), (0.0, -0.3686, -0.3474), (-0.1457, -0.3406, -0.3474), (-0.2692, -0.2607, -0.3474), (-0.3517, -0.1411, -0.3474), (-0.3806, 0.0, -0.3474), (-0.3517, 0.1411, -0.3474), (-0.2692, 0.2607, -0.3474), (-0.1457, 0.3406, -0.3474), (1.397e-09, 0.331, 0.06852), (0.0, 0.3686, 0.03155), (0.1316, 0.3056, 0.06852), (0.1457, 0.3406, 0.03155), (0.2429, 0.2336, 0.06852), (0.2692, 0.2607, 0.03155), (0.317, 0.1263, 0.06852), (0.3517, 0.1411, 0.03155), (0.3429, 0.0, 0.06852), (0.3806, 0.0, 0.03155), (0.317, -0.1263, 0.06852), (0.3517, -0.1411, 0.03155), (0.2429, -0.2336, 0.06852), (0.2692, -0.2607, 0.03155), (0.1316, -0.3056, 0.06852), (0.1457, -0.3406, 0.03155), (-1.397e-09, -0.331, 0.06852), (0.0, -0.3686, 0.03155), (-0.1316, -0.3056, 0.06852), (-0.1457, -0.3406, 0.03155), (-0.2429, -0.2336, 0.06852), (-0.2692, -0.2607, 0.03155), (-0.317, -0.1263, 0.06852), (-0.3517, -0.1411, 0.03155), (-0.3429, 0.0, 0.06852), (-0.3806, 0.0, 0.03155), (-0.317, 0.1263, 0.06852), (-0.3517, 0.1411, 0.03155), (-0.2429, 0.2336, 0.06852), (-0.2692, 0.2607, 0.03155), (-0.1316, 0.3056, 0.06852), (-0.1457, 0.3406, 0.03155)], [], [(15, 47, 17, 0), (2, 21, 23, 3), (3, 23, 25, 4), (4, 25, 27, 5), (5, 27, 29, 6), (6, 29, 31, 7), (7, 31, 33, 8), (8, 33, 35, 9), (9, 35, 37, 10), (10, 37, 39, 11), (11, 39, 41, 12), (12, 41, 43, 13), (13, 43, 45, 14), (14, 45, 47, 15), (0, 17, 19, 1), (1, 19, 21, 2), (0, 1, 2, 3, 4, 5, 6, 7, 8, 9, 10, 11, 12, 13, 14, 15), (19, 17, 16, 18), (21, 19, 18, 20), (23, 21, 20, 22), (25, 23, 22, 24), (27, 25, 24, 26), (29, 27, 26, 28), (31, 29, 28, 30), (33, 31, 30, 32), (35, 33, 32, 34), (37, 35, 34, 36), (39, 37, 36, 38), (41, 39, 38, 40), (43, 41, 40, 42), (45, 43, 42, 44), (47, 45, 44, 46), (17, 47, 46, 16), (18, 16, 46, 44, 42, 40, 38, 36, 34, 32, 30, 28, 26, 24, 22, 20)])
me_001.polygons.foreach_set('use_smooth', [True] * 34)
_uv = me_001.uv_layers.new(name='UV 贴图')
_uv.uv.foreach_set('vector', [0.0625, 0.5, 0.0625, 0.9556, 0.0, 0.9556, 0.0, 0.5, 0.875, 0.5, 0.875, 0.9556, 0.8125, 0.9556, 0.8125, 0.5, 0.8125, 0.5, 0.8125, 0.9556, 0.75, 0.9556, 0.75, 0.5, 0.75, 0.5, 0.75, 0.9556, 0.6875, 0.9556, 0.6875, 0.5, 0.6875, 0.5, 0.6875, 0.9556, 0.625, 0.9556, 0.625, 0.5, 0.625, 0.5, 0.625, 0.9556, 0.5625, 0.9556, 0.5625, 0.5, 0.5625, 0.5, 0.5625, 0.9556, 0.5, 0.9556, 0.5, 0.5, 0.5, 0.5, 0.5, 0.9556, 0.4375, 0.9556, 0.4375, 0.5, 0.4375, 0.5, 0.4375, 0.9556, 0.375, 0.9556, 0.375, 0.5, 0.375, 0.5, 0.375, 0.9556, 0.3125, 0.9556, 0.3125, 0.5, 0.3125, 0.5, 0.3125, 0.9556, 0.25, 0.9556, 0.25, 0.5, 0.25, 0.5, 0.25, 0.9556, 0.1875, 0.9556, 0.1875, 0.5, 0.1875, 0.5, 0.1875, 0.9556, 0.125, 0.9556, 0.125, 0.5, 0.125, 0.5, 0.125, 0.9556, 0.0625, 0.9556, 0.0625, 0.5, 1.0, 0.5, 1.0, 0.9556, 0.9375, 0.9556, 0.9375, 0.5, 0.9375, 0.5, 0.9375, 0.9556, 0.875, 0.9556, 0.875, 0.5, 0.75, 0.49, 0.8418, 0.4717, 0.9197, 0.4197, 0.9717, 0.3418, 0.99, 0.25, 0.9717, 0.1582, 0.9197, 0.08029, 0.8418, 0.02827, 0.75, 0.01, 0.6582, 0.02827, 0.5803, 0.08029, 0.5283, 0.1582, 0.51, 0.25, 0.5283, 0.3418, 0.5803, 0.4197, 0.6582, 0.4717, 0.3418, 0.4717, 0.25, 0.49, 0.25, 0.4655, 0.333, 0.449, 0.4197, 0.4197, 0.3418, 0.4717, 0.333, 0.449, 0.4032, 0.4021, 0.4717, 0.3418, 0.4197, 0.4197, 0.4032, 0.4021, 0.4499, 0.3322, 0.49, 0.25, 0.4717, 0.3418, 0.4499, 0.3322, 0.4662, 0.25, 0.4717, 0.1582, 0.49, 0.25, 0.4662, 0.25, 0.4499, 0.1678, 0.4197, 0.08029, 0.4717, 0.1582, 0.4499, 0.1678, 0.4032, 0.0979, 0.3418, 0.02827, 0.4197, 0.08029, 0.4032, 0.0979, 0.333, 0.05101, 0.25, 0.01, 0.3418, 0.02827, 0.333, 0.05101, 0.25, 0.03451, 0.1582, 0.02827, 0.25, 0.01, 0.25, 0.03451, 0.167, 0.05101, 0.08029, 0.08029, 0.1582, 0.02827, 0.167, 0.05101, 0.09685, 0.0979, 0.02827, 0.1582, 0.08029, 0.08029, 0.09685, 0.0979, 0.05014, 0.1678, 0.01, 0.25, 0.02827, 0.1582, 0.05014, 0.1678, 0.03379, 0.25, 0.02827, 0.3418, 0.01, 0.25, 0.03379, 0.25, 0.05014, 0.3322, 0.08029, 0.4197, 0.02827, 0.3418, 0.05014, 0.3322, 0.09685, 0.4021, 0.1582, 0.4717, 0.08029, 0.4197, 0.09685, 0.4021, 0.167, 0.449, 0.25, 0.49, 0.1582, 0.4717, 0.167, 0.449, 0.25, 0.4655, 0.333, 0.449, 0.25, 0.4655, 0.167, 0.449, 0.09685, 0.4021, 0.05014, 0.3322, 0.03379, 0.25, 0.05014, 0.1678, 0.09685, 0.0979, 0.167, 0.05101, 0.25, 0.03451, 0.333, 0.05101, 0.4032, 0.0979, 0.4499, 0.1678, 0.4662, 0.25, 0.4499, 0.3322, 0.4032, 0.4021])
me_001.materials.append(mat_001)
me_001.update()

# ---- objects
ob_x = bpy.data.objects.new('柱体', me_x)
ob_001 = bpy.data.objects.new('柱体.001', me_001)

# ---- transforms, parenting, visibility, modifiers, constraints
ob_x.location = (0.0, 0.0, 0.0)
ob_x.scale = (0.2696, 0.2696, 0.2696)
_m = ob_x.modifiers.new('拆边', 'EDGE_SPLIT')
ob_001.parent = ob_x
ob_001.location = (0.0, 0.0, 3.849)
_m = ob_001.modifiers.new('拆边', 'EDGE_SPLIT')

# ---- collection membership
col_collection.objects.link(ob_x)
col_collection.objects.link(ob_001)

# ---- scene / render settings (as saved in the file)
scene.frame_start = 1; scene.frame_end = 250; scene.frame_set(1)
scene.render.engine = 'BLENDER_EEVEE_NEXT'
scene.cycles.sampling_pattern = 'TABULATED_SOBOL'
scene.eevee.ray_tracing_options.trace_max_roughness = 0.0
bpy.context.view_layer.update()

# ---- added for rendering (the .blend has no active camera and no usable light): camera, sun
cam_auto = bpy.data.cameras.new('AutoCamera')
cam_auto.lens = 50.0
cam_auto.sensor_width = 36.0
cam_auto.clip_end = 1000.0
ob_auto_camera = bpy.data.objects.new('AutoCamera', cam_auto)
scene.collection.objects.link(ob_auto_camera)
ob_auto_camera.location = (1.77924, -2.13509, 1.59699)
ob_auto_camera.rotation_euler = (1.09748, -7.21219e-08, 0.694738)
scene.camera = ob_auto_camera
light_auto_sun = bpy.data.lights.new('AutoSun', 'SUN')
light_auto_sun.energy = 3.0
light_auto_sun.angle = 0.0523599
ob_auto_sun = bpy.data.objects.new('AutoSun', light_auto_sun)
scene.collection.objects.link(ob_auto_sun)
ob_auto_sun.rotation_euler = (0.872665, 0.174533, 0.523599)
bpy.context.view_layer.update()
